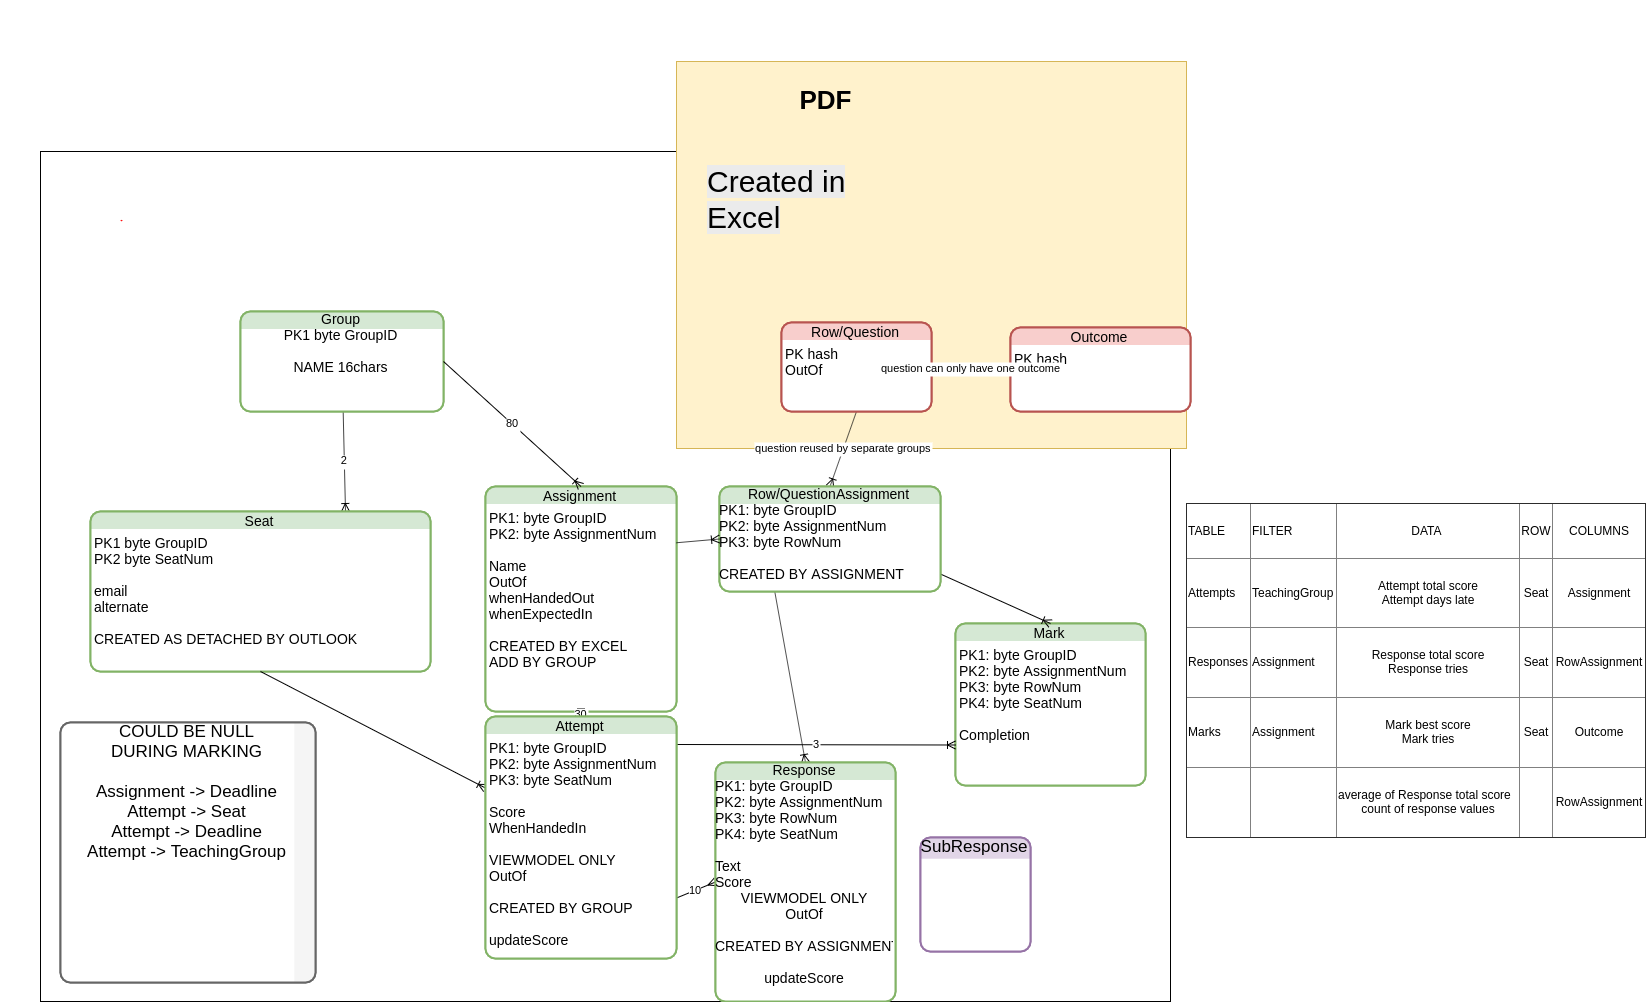

The diagram above was exported from draw.io. Its source (the exported page's mxGraphModel, read from the mxfile embedded in the PNG):
<mxGraphModel dx="5325" dy="3668" grid="1" gridSize="10" guides="1" tooltips="1" connect="1" arrows="1" fold="0" page="1" pageScale="1" pageWidth="826" pageHeight="1169" background="#ffffff" math="0" shadow="0">
  <root>
    <mxCell id="0" />
    <mxCell id="1" parent="0" />
    <mxCell id="2adca13bc463b17d-138" value="" style="whiteSpace=wrap;fillColor=#ffffff;verticalAlign=top;strokeColor=#000000;" parent="1" vertex="1">
      <mxGeometry x="-2400" y="-2000" width="1130" height="850" as="geometry" />
    </mxCell>
    <mxCell id="407179fe5223a9a6-136" value="" style="whiteSpace=wrap;html=1;shadow=0;strokeColor=#d6b656;fillColor=#fff2cc;fontColor=#FFFFFF;" parent="1" vertex="1">
      <mxGeometry x="-1764" y="-2090" width="510" height="387" as="geometry" />
    </mxCell>
    <mxCell id="5" value="&lt;table cellpadding=&quot;0&quot; cellspacing=&quot;0&quot; style=&quot;font-size: 1em ; width: 100% ; height: 100%&quot;&gt;&lt;tbody&gt;&lt;tr style=&quot;height: 20px&quot;&gt;&lt;td align=&quot;center&quot;&gt;&lt;font color=&quot;#000000&quot; style=&quot;font-size: 14px&quot;&gt;Assignment&lt;br&gt;&lt;/font&gt;&lt;/td&gt;&lt;/tr&gt;&lt;tr&gt;&lt;td align=&quot;left&quot; valign=&quot;top&quot; style=&quot;padding: 4px&quot;&gt;&lt;font color=&quot;#000000&quot;&gt;PK1:&amp;nbsp;byte GroupID&lt;br&gt;PK2: byte AssignmentNum&lt;br&gt;&lt;br&gt;Name&lt;br&gt;OutOf&lt;br&gt;whenHandedOut&lt;br&gt;whenExpectedIn&lt;br&gt;&lt;br&gt;CREATED BY EXCEL&lt;br&gt;ADD BY GROUP&lt;br&gt;&lt;/font&gt;&lt;/td&gt;&lt;/tr&gt;&lt;/tbody&gt;&lt;/table&gt;" style="strokeWidth=2;shape=mxgraph.er.entityExt;buttonText=;verticalAlign=top;fillColor=#d5e8d4;fontSize=14;subText=;overflow=fill;html=1;strokeColor=#82b366;fontColor=#FFFFFF;" parent="1" vertex="1">
      <mxGeometry x="-1955" y="-1665" width="191" height="225" as="geometry" />
    </mxCell>
    <mxCell id="13" value="&lt;table cellpadding=&quot;0&quot; cellspacing=&quot;0&quot; style=&quot;font-size: 1em ; width: 100% ; height: 100%&quot;&gt;&lt;tbody&gt;&lt;tr style=&quot;height: 20px&quot;&gt;&lt;td align=&quot;center&quot; style=&quot;color: white&quot;&gt;&lt;font color=&quot;#000000&quot; style=&quot;font-size: 14px&quot;&gt;Mark&lt;br&gt;&lt;/font&gt;&lt;/td&gt;&lt;/tr&gt;&lt;tr&gt;&lt;td align=&quot;left&quot; valign=&quot;top&quot; style=&quot;padding: 4px&quot;&gt;&lt;div&gt;&lt;div&gt;PK1:&amp;nbsp;byte GroupID&lt;/div&gt;&lt;font color=&quot;#000000&quot;&gt;&lt;div&gt;PK2: byte AssignmentNum&lt;/div&gt;&lt;/font&gt;&lt;/div&gt;&lt;div&gt;&lt;font color=&quot;#000000&quot;&gt;PK3: byte RowNum&lt;/font&gt;&lt;/div&gt;&lt;div&gt;&lt;font color=&quot;#000000&quot;&gt;PK4: byte SeatNum&lt;/font&gt;&lt;/div&gt;&lt;div&gt;&lt;font color=&quot;#000000&quot;&gt;&lt;br&gt;&lt;/font&gt;&lt;/div&gt;&lt;div&gt;&lt;font color=&quot;#000000&quot;&gt;Completion&lt;/font&gt;&lt;/div&gt;&lt;/td&gt;&lt;/tr&gt;&lt;/tbody&gt;&lt;/table&gt;" style="strokeWidth=2;shape=mxgraph.er.entityExt;buttonText=;verticalAlign=top;fillColor=#d5e8d4;fontSize=14;subText=;overflow=fill;html=1;strokeColor=#82b366;" parent="1" vertex="1">
      <mxGeometry x="-1485" y="-1528" width="190" height="162" as="geometry" />
    </mxCell>
    <mxCell id="55" value="" style="edgeStyle=none;endArrow=ERoneToMany;entryX=0.5;entryY=0;" parent="1" target="13" edge="1">
      <mxGeometry width="100" height="100" relative="1" as="geometry">
        <mxPoint x="-1519" y="-1586" as="sourcePoint" />
        <mxPoint x="-1686" y="-1705.75" as="targetPoint" />
      </mxGeometry>
    </mxCell>
    <mxCell id="72" value="2" style="edgeStyle=none;endArrow=ERoneToMany;entryX=0.75;entryY=0;" parent="1" source="73" target="2df5153e26338bee-135" edge="1">
      <mxGeometry width="100" height="100" relative="1" as="geometry">
        <mxPoint x="-2280" y="-1988.4285714285713" as="sourcePoint" />
        <mxPoint x="-2670" y="-1950" as="targetPoint" />
      </mxGeometry>
    </mxCell>
    <mxCell id="73" value="Group&lt;div&gt;&lt;span&gt;PK1 byte GroupID&lt;/span&gt;&lt;/div&gt;&lt;div&gt;&lt;span&gt;&lt;br&gt;&lt;/span&gt;&lt;/div&gt;&lt;div&gt;NAME 16chars&lt;span&gt;&lt;br&gt;&lt;/span&gt;&lt;/div&gt;" style="strokeWidth=2;shape=mxgraph.er.entityExt;buttonText=;verticalAlign=top;fillColor=#d5e8d4;fontSize=14;subText=;overflow=fill;html=1;strokeColor=#82b366;" parent="1" vertex="1">
      <mxGeometry x="-2200" y="-1840" width="203" height="100" as="geometry" />
    </mxCell>
    <mxCell id="54" value="30" style="edgeStyle=none;endArrow=ERoneToMany;entryX=0.5;entryY=0;" parent="1" source="5" target="6" edge="1">
      <mxGeometry width="100" height="100" relative="1" as="geometry">
        <mxPoint x="-2040" y="-1687.874686716792" as="sourcePoint" />
        <mxPoint x="-1850.155339805825" y="-1581" as="targetPoint" />
      </mxGeometry>
    </mxCell>
    <mxCell id="78" value="80" style="edgeStyle=none;endArrow=ERoneToMany;exitX=1;exitY=0.5;entryX=0.5;entryY=0;" parent="1" source="73" target="5" edge="1">
      <mxGeometry width="100" height="100" relative="1" as="geometry">
        <mxPoint x="-2380" y="-1590" as="sourcePoint" />
        <mxPoint x="-1953.700311532536" y="-1821.2048192771085" as="targetPoint" />
      </mxGeometry>
    </mxCell>
    <mxCell id="117" style="edgeStyle=orthogonalEdgeStyle;rounded=0;exitX=1;exitY=0.5;entryX=1;entryY=0.5;fillColor=#FF644D" parent="1" source="73" target="73" edge="1">
      <mxGeometry relative="1" as="geometry" />
    </mxCell>
    <mxCell id="356fee1f4977d310-144" value="&lt;table cellpadding=&quot;0&quot; cellspacing=&quot;0&quot; style=&quot;font-size: 1em ; width: 100% ; height: 100%&quot;&gt;&lt;tbody&gt;&lt;tr style=&quot;height: 20px&quot;&gt;&lt;td align=&quot;center&quot; style=&quot;color: white&quot;&gt;&lt;font color=&quot;#000000&quot; style=&quot;font-size: 14px;&quot;&gt;Outcome&lt;br&gt;&lt;/font&gt;&lt;/td&gt;&lt;/tr&gt;&lt;tr&gt;&lt;td align=&quot;left&quot; valign=&quot;top&quot; style=&quot;padding: 4px&quot;&gt;PK hash&lt;br&gt;&lt;/td&gt;&lt;/tr&gt;&lt;/tbody&gt;&lt;/table&gt;" style="strokeWidth=2;shape=mxgraph.er.entityExt;buttonText=;verticalAlign=top;fillColor=#f8cecc;fontSize=14;subText=;overflow=fill;html=1;strokeColor=#b85450;fontColor=#000000;labelBackgroundColor=none;whiteSpace=wrap;" parent="1" vertex="1">
      <mxGeometry x="-1430" y="-1824" width="180" height="84" as="geometry" />
    </mxCell>
    <mxCell id="356fee1f4977d310-154" style="edgeStyle=orthogonalEdgeStyle;rounded=0;html=1;exitX=0;exitY=0.75;entryX=0;entryY=0.75" parent="1" source="13" target="13" edge="1">
      <mxGeometry relative="1" as="geometry" />
    </mxCell>
    <mxCell id="356fee1f4977d310-155" value="3" style="edgeStyle=none;endArrow=ERoneToMany;entryX=0;entryY=0.75;" parent="1" target="13" edge="1">
      <mxGeometry width="100" height="100" relative="1" as="geometry">
        <mxPoint x="-1764" y="-1407" as="sourcePoint" />
        <mxPoint x="-1688" y="-1447" as="targetPoint" />
      </mxGeometry>
    </mxCell>
    <mxCell id="5e8e88a45dd6b808-133" value="10" style="endArrow=ERmany;html=1;exitX=1;exitY=0.75;entryX=0;entryY=0.5;endFill=0;" parent="1" source="6" target="5e8e88a45dd6b808-134" edge="1">
      <mxGeometry width="50" height="50" relative="1" as="geometry">
        <mxPoint x="-1758" y="-1542" as="sourcePoint" />
        <mxPoint x="-1708" y="-1592" as="targetPoint" />
      </mxGeometry>
    </mxCell>
    <mxCell id="5e8e88a45dd6b808-135" value="" style="endArrow=ERoneToMany;html=1;exitX=0.25;exitY=1;entryX=0.5;entryY=0;endFill=0;" parent="1" source="455c4dd0d9dccb31-133" target="5e8e88a45dd6b808-134" edge="1">
      <mxGeometry width="50" height="50" relative="1" as="geometry">
        <mxPoint x="-2288" y="-1853" as="sourcePoint" />
        <mxPoint x="-2238" y="-1903" as="targetPoint" />
      </mxGeometry>
    </mxCell>
    <mxCell id="455c4dd0d9dccb31-132" value="question reused by separate groups" style="edgeStyle=none;endArrow=none;exitX=0.5;exitY=0;entryX=0.5;entryY=1;endFill=0;startArrow=ERoneToMany;startFill=0;" parent="1" source="455c4dd0d9dccb31-133" target="132" edge="1">
      <mxGeometry width="100" height="100" relative="1" as="geometry">
        <mxPoint x="-1675" y="-1962" as="sourcePoint" />
        <mxPoint x="-1685" y="-1829" as="targetPoint" />
      </mxGeometry>
    </mxCell>
    <mxCell id="455c4dd0d9dccb31-133" value="&lt;font color=&quot;#000000&quot; style=&quot;font-size: 14px&quot;&gt;Row/QuestionAssignment&lt;br&gt;&lt;/font&gt;&lt;div style=&quot;text-align: left&quot;&gt;&lt;font color=&quot;#000000&quot;&gt;&lt;span&gt;PK1:&amp;nbsp;&lt;/span&gt;&lt;/font&gt;&lt;span style=&quot;color: rgb(0 , 0 , 0)&quot;&gt;byte GroupID&lt;/span&gt;&lt;/div&gt;&lt;div style=&quot;text-align: left&quot;&gt;&lt;font color=&quot;#000000&quot;&gt;&lt;span&gt;PK2: byte AssignmentNum&lt;/span&gt;&lt;br&gt;&lt;/font&gt;&lt;/div&gt;&lt;div style=&quot;text-align: left&quot;&gt;&lt;font color=&quot;#000000&quot;&gt;&lt;span&gt;PK3: byte RowNum&lt;/span&gt;&lt;/font&gt;&lt;/div&gt;&lt;div style=&quot;text-align: left&quot;&gt;&lt;font color=&quot;#000000&quot;&gt;&lt;span&gt;&lt;br&gt;&lt;/span&gt;&lt;/font&gt;&lt;/div&gt;&lt;div style=&quot;text-align: left&quot;&gt;&lt;font color=&quot;#000000&quot;&gt;&lt;span&gt;CREATED BY ASSIGNMENT&lt;/span&gt;&lt;/font&gt;&lt;/div&gt;" style="strokeWidth=2;shape=mxgraph.er.entityExt;buttonText=;verticalAlign=top;fontSize=14;subText=;overflow=fill;html=1;fillColor=#d5e8d4;strokeColor=#82b366;fontColor=#FFFFFF;" parent="1" vertex="1">
      <mxGeometry x="-1721" y="-1665" width="221" height="105" as="geometry" />
    </mxCell>
    <mxCell id="455c4dd0d9dccb31-134" value="" style="edgeStyle=none;endArrow=none;exitX=0;exitY=0.5;entryX=1;entryY=0.25;startArrow=ERoneToMany;startFill=0;endFill=0;" parent="1" source="455c4dd0d9dccb31-133" target="5" edge="1">
      <mxGeometry width="100" height="100" relative="1" as="geometry">
        <mxPoint x="-1799" y="-1979" as="sourcePoint" />
        <mxPoint x="-1799.0361445783128" y="-1834.8954661508064" as="targetPoint" />
      </mxGeometry>
    </mxCell>
    <mxCell id="132" value="&lt;table cellpadding=&quot;0&quot; cellspacing=&quot;0&quot; style=&quot;font-size: 1em ; width: 100% ; height: 100%&quot;&gt;&lt;tbody&gt;&lt;tr style=&quot;height: 20px&quot;&gt;&lt;td align=&quot;center&quot;&gt;Row/Question&lt;/td&gt;&lt;/tr&gt;&lt;tr&gt;&lt;td align=&quot;left&quot; valign=&quot;top&quot; style=&quot;padding: 4px&quot;&gt;PK hash&lt;br&gt;OutOf&lt;br&gt;&lt;br&gt;&lt;/td&gt;&lt;/tr&gt;&lt;/tbody&gt;&lt;/table&gt;" style="strokeWidth=2;shape=mxgraph.er.entityExt;buttonText=;verticalAlign=top;fontSize=14;subText=;overflow=fill;html=1;fillColor=#f8cecc;fontColor=#000000;strokeColor=#b85450;" parent="1" vertex="1">
      <mxGeometry x="-1659" y="-1829" width="150" height="89" as="geometry" />
    </mxCell>
    <mxCell id="407179fe5223a9a6-137" value="Text" style="text;html=1;strokeColor=none;fillColor=none;align=center;verticalAlign=middle;whiteSpace=wrap;shadow=0;fontColor=#FFFFFF;" parent="1" vertex="1">
      <mxGeometry x="-2440" y="-1220" width="40" height="20" as="geometry" />
    </mxCell>
    <mxCell id="2df5153e26338bee-135" value="&lt;table cellpadding=&quot;0&quot; cellspacing=&quot;0&quot; style=&quot;font-size: 1em ; width: 100% ; height: 100%&quot;&gt;&lt;tbody&gt;&lt;tr style=&quot;height: 20px&quot;&gt;&lt;td align=&quot;center&quot;&gt;Seat&lt;br&gt;&lt;/td&gt;&lt;/tr&gt;&lt;tr&gt;&lt;td align=&quot;left&quot; valign=&quot;top&quot; style=&quot;padding: 4px&quot;&gt;PK1 byte GroupID&lt;br&gt;PK2 byte SeatNum&lt;br&gt;&lt;br&gt;email&lt;br&gt;alternate&lt;br&gt;&lt;br&gt;CREATED AS DETACHED BY OUTLOOK&lt;br&gt;&lt;/td&gt;&lt;/tr&gt;&lt;/tbody&gt;&lt;/table&gt;" style="strokeWidth=2;shape=mxgraph.er.entityExt;buttonText=;verticalAlign=top;fillColor=#d5e8d4;fontSize=14;subText=;overflow=fill;html=1;strokeColor=#82b366;" parent="1" vertex="1">
      <mxGeometry x="-2350" y="-1640" width="340" height="160" as="geometry" />
    </mxCell>
    <mxCell id="2df5153e26338bee-138" value="" style="edgeStyle=none;endArrow=ERoneToMany;exitX=0.5;exitY=1;fontColor=#FF0000;" parent="1" source="2df5153e26338bee-135" target="6" edge="1">
      <mxGeometry x="-2264.7142857142853" y="-1691.5714285714284" width="100" height="100" as="geometry">
        <mxPoint x="-2289.714285714286" y="-1645.142857142857" as="sourcePoint" />
        <mxPoint x="-2082.5714285714284" y="-1290.8571428571427" as="targetPoint" />
        <Array as="points" />
      </mxGeometry>
    </mxCell>
    <mxCell id="2df5153e26338bee-139" value="question can only have one outcome" style="edgeStyle=none;endArrow=ERoneToMany;exitX=0;exitY=0.5;" parent="1" source="356fee1f4977d310-144" target="132" edge="1">
      <mxGeometry x="-1629.5714285714284" y="-1979.142857142857" width="100" height="100" as="geometry">
        <mxPoint x="-1621" y="-1979.142857142857" as="sourcePoint" />
        <mxPoint x="-1629.5714285714284" y="-1880.5714285714284" as="targetPoint" />
      </mxGeometry>
    </mxCell>
    <mxCell id="5e8e88a45dd6b808-134" value="&lt;div style=&quot;text-align: center&quot;&gt;&lt;span&gt;Response&lt;/span&gt;&lt;/div&gt;&lt;div style=&quot;text-align: center&quot;&gt;&lt;div&gt;&lt;div style=&quot;text-align: left&quot;&gt;&lt;span&gt;PK1:&amp;nbsp;&lt;/span&gt;&lt;span&gt;byte GroupID&lt;/span&gt;&lt;/div&gt;&lt;font color=&quot;#000000&quot;&gt;&lt;div style=&quot;text-align: left&quot;&gt;&lt;span&gt;PK2: byte AssignmentNum&lt;/span&gt;&lt;/div&gt;&lt;/font&gt;&lt;/div&gt;&lt;div style=&quot;text-align: left&quot;&gt;&lt;font color=&quot;#000000&quot;&gt;PK3: byte RowNum&lt;/font&gt;&lt;/div&gt;&lt;div style=&quot;text-align: left&quot;&gt;&lt;font color=&quot;#000000&quot;&gt;PK4: byte SeatNum&lt;/font&gt;&lt;/div&gt;&lt;div style=&quot;text-align: left&quot;&gt;&lt;font color=&quot;#000000&quot;&gt;&lt;br&gt;&lt;/font&gt;&lt;/div&gt;&lt;div style=&quot;text-align: left&quot;&gt;&lt;font color=&quot;#000000&quot;&gt;Text&lt;/font&gt;&lt;/div&gt;&lt;/div&gt;&lt;span&gt;&lt;div style=&quot;text-align: left&quot;&gt;&lt;span&gt;Score&lt;/span&gt;&lt;/div&gt;&lt;/span&gt;&lt;div&gt;VIEWMODEL ONLY&lt;br&gt;OutOf&lt;span&gt;&lt;br&gt;&lt;/span&gt;&lt;/div&gt;&lt;div&gt;&lt;br&gt;&lt;/div&gt;&lt;div&gt;CREATED BY ASSIGNMENT&lt;/div&gt;&lt;div&gt;&lt;br&gt;&lt;/div&gt;&lt;div&gt;updateScore&lt;/div&gt;" style="strokeWidth=2;shape=mxgraph.er.entityExt;buttonText=;verticalAlign=top;fillColor=#d5e8d4;fontSize=14;subText=;overflow=fill;html=1;strokeColor=#82b366;" parent="1" vertex="1">
      <mxGeometry x="-1725" y="-1389" width="180" height="239" as="geometry" />
    </mxCell>
    <mxCell id="4b4f11ad425313c9-132" value="&lt;span style=&quot;font-size: 26px&quot;&gt;&lt;b&gt;PDF&lt;/b&gt;&lt;/span&gt;" style="text;html=1;strokeColor=none;fillColor=none;align=center;verticalAlign=middle;whiteSpace=wrap;shadow=0;fontColor=#000000;strokeWidth=50;" parent="1" vertex="1">
      <mxGeometry x="-1725" y="-2126" width="220" height="148" as="geometry" />
    </mxCell>
    <mxCell id="16462c8fa987b325-132" value="SubResponse&lt;div&gt;&lt;div&gt;&lt;br&gt;&lt;/div&gt;&lt;/div&gt;" style="strokeWidth=2;shape=mxgraph.er.entityExt;buttonText=;verticalAlign=top;fillColor=#e1d5e7;fontSize=17;subText=;overflow=fill;html=1;strokeColor=#9673a6;" parent="1" vertex="1">
      <mxGeometry x="-1520" y="-1314" width="110" height="114" as="geometry" />
    </mxCell>
    <mxCell id="6" value="&lt;table cellpadding=&quot;0&quot; cellspacing=&quot;0&quot; style=&quot;font-size: 1em ; width: 100% ; height: 100%&quot;&gt;&lt;tbody&gt;&lt;tr style=&quot;height: 20px&quot;&gt;&lt;td align=&quot;center&quot;&gt;Attempt&lt;/td&gt;&lt;/tr&gt;&lt;tr&gt;&lt;td align=&quot;left&quot; valign=&quot;top&quot; style=&quot;padding: 4px&quot;&gt;PK1: byte GroupID&lt;br&gt;PK2: byte AssignmentNum&lt;br&gt;PK3: byte SeatNum&lt;br&gt;&lt;br&gt;Score&lt;br&gt;WhenHandedIn&lt;br&gt;&lt;br&gt;VIEWMODEL ONLY&lt;br&gt;OutOf&lt;br&gt;&lt;br&gt;CREATED BY GROUP&lt;br&gt;&lt;br&gt;updateScore&lt;/td&gt;&lt;/tr&gt;&lt;/tbody&gt;&lt;/table&gt;" style="strokeWidth=2;shape=mxgraph.er.entityExt;buttonText=;verticalAlign=top;fillColor=#d5e8d4;fontSize=14;subText=;overflow=fill;html=1;strokeColor=#82b366;" parent="1" vertex="1">
      <mxGeometry x="-1955" y="-1435" width="191" height="242" as="geometry" />
    </mxCell>
    <mxCell id="2adca13bc463b17d-141" value="&lt;span style=&quot;color: rgb(0 , 0 , 0) ; font-family: &amp;#34;helvetica&amp;#34; ; font-size: 30px ; font-style: normal ; font-weight: normal ; letter-spacing: normal ; text-align: center ; text-indent: 0px ; text-transform: none ; white-space: normal ; word-spacing: 0px ; background-color: rgb(235 , 235 , 235) ; display: inline ; float: none&quot;&gt;Created in Excel&lt;/span&gt;" style="text;html=1;fontColor=#000000;" parent="1" vertex="1">
      <mxGeometry x="-1735" y="-1994" width="215" height="84" as="geometry" />
    </mxCell>
    <mxCell id="2adca13bc463b17d-143" value="COULD BE NULL&lt;br&gt;&lt;div&gt;DURING MARKING&lt;/div&gt;&lt;div&gt;&lt;br&gt;&lt;/div&gt;&lt;div&gt;Assignment -&amp;gt; Deadline&lt;/div&gt;&lt;div&gt;Attempt -&amp;gt; Seat&lt;/div&gt;&lt;div&gt;Attempt -&amp;gt; Deadline&lt;/div&gt;&lt;div&gt;Attempt -&amp;gt; TeachingGroup&lt;/div&gt;" style="strokeWidth=2;shape=mxgraph.er.entityExt;buttonText=;verticalAlign=top;fillColor=#f5f5f5;fontSize=17;subText=;overflow=fill;html=1;strokeColor=#666666;direction=south;" parent="1" vertex="1">
      <mxGeometry x="-2380" y="-1429" width="255" height="260" as="geometry" />
    </mxCell>
    <mxCell id="7530372492d8ef97-133" value="&lt;table border=&quot;1&quot; width=&quot;100%&quot; style=&quot;width: 100% ; height: 100% ; border-collapse: collapse&quot;&gt;&lt;tbody&gt;&lt;tr&gt;&lt;td&gt;TABLE&lt;/td&gt;&lt;td&gt;FILTER&lt;/td&gt;&lt;td align=&quot;center&quot;&gt;DATA&amp;nbsp;&lt;/td&gt;&lt;td align=&quot;center&quot;&gt;ROW&lt;/td&gt;&lt;td align=&quot;center&quot;&gt;COLUMNS&lt;/td&gt;&lt;/tr&gt;&lt;tr&gt;&lt;td&gt;Attempts&lt;/td&gt;&lt;td&gt;TeachingGroup&lt;/td&gt;&lt;td align=&quot;center&quot;&gt;Attempt total score&lt;br&gt;Attempt days late&lt;/td&gt;&lt;td align=&quot;center&quot;&gt;Seat&lt;/td&gt;&lt;td align=&quot;center&quot;&gt;Assignment&lt;/td&gt;&lt;/tr&gt;&lt;tr&gt;&lt;td&gt;Responses&lt;/td&gt;&lt;td&gt;Assignment&lt;br&gt;&lt;/td&gt;&lt;td align=&quot;center&quot;&gt;Response total score&lt;br&gt;Response tries&lt;/td&gt;&lt;td align=&quot;center&quot;&gt;Seat&lt;/td&gt;&lt;td align=&quot;center&quot;&gt;RowAssignment&lt;/td&gt;&lt;/tr&gt;&lt;tr&gt;&lt;td&gt;Marks&lt;/td&gt;&lt;td&gt;Assignment&lt;br&gt;&lt;/td&gt;&lt;td style=&quot;text-align: center&quot;&gt;Mark best score&lt;br&gt;Mark tries&lt;/td&gt;&lt;td style=&quot;text-align: center&quot;&gt;Seat&lt;/td&gt;&lt;td style=&quot;text-align: center&quot;&gt;Outcome&lt;/td&gt;&lt;/tr&gt;&lt;tr&gt;&lt;td&gt;&lt;br&gt;&lt;/td&gt;&lt;td&gt;&lt;br&gt;&lt;/td&gt;&lt;td&gt;average of Response total score&amp;nbsp;&lt;br&gt;&lt;div style=&quot;text-align: center&quot;&gt;&lt;span style=&quot;font-size: 12px&quot;&gt;count of response values&lt;/span&gt;&lt;/div&gt;&lt;/td&gt;&lt;td&gt;&lt;br&gt;&lt;/td&gt;&lt;td style=&quot;text-align: center&quot;&gt;RowAssignment&lt;/td&gt;&lt;/tr&gt;&lt;/tbody&gt;&lt;/table&gt;" style="text;html=1;strokeColor=none;fillColor=none;overflow=fill;shadow=0;labelBackgroundColor=none;fontColor=#000000;" parent="1" vertex="1">
      <mxGeometry x="-1254" y="-1648" width="459" height="334" as="geometry" />
    </mxCell>
    <mxCell id="2f628ebc0ed0ee33-135" style="edgeStyle=orthogonalEdgeStyle;rounded=0;html=1;exitX=0.5;exitY=1;entryX=0.5;entryY=1;startArrow=none;startFill=0;endArrow=none;endFill=0;jettySize=auto;orthogonalLoop=1;strokeColor=#FF0000;fontColor=#000000;" parent="1" edge="1">
      <mxGeometry relative="1" as="geometry">
        <mxPoint x="-2319.5714285714284" y="-1930.5714285714284" as="sourcePoint" />
        <mxPoint x="-2319.5714285714284" y="-1930.5714285714284" as="targetPoint" />
      </mxGeometry>
    </mxCell>
    <mxCell id="77130696241e84ac-136" style="edgeStyle=orthogonalEdgeStyle;rounded=0;html=1;exitX=0.5;exitY=1;entryX=0.5;entryY=1;startArrow=none;startFill=0;endArrow=none;endFill=0;jettySize=auto;orthogonalLoop=1;strokeColor=#FF0000;fontColor=#000000;" parent="1" source="6" target="6" edge="1">
      <mxGeometry relative="1" as="geometry" />
    </mxCell>
  </root>
</mxGraphModel>